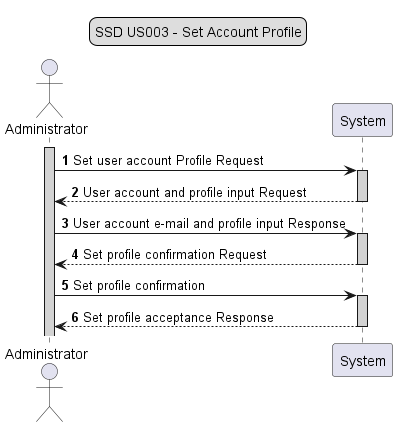

The diagram above was rendered by PlantUML. Its source (embedded in the PNG):
@startuml

legend top
SSD US003 - Set Account Profile
end legend

autoactivate on
Actor Administrator
activate Administrator #lightgrey

autonumber
Administrator -> System #lightgrey: Set user account Profile Request
System --> Administrator: User account and profile input Request
Administrator -> System #lightgrey: User account e-mail and profile input Response
System --> Administrator: Set profile confirmation Request
Administrator -> System #lightgrey: Set profile confirmation
System --> Administrator: Set profile acceptance Response

@enduml